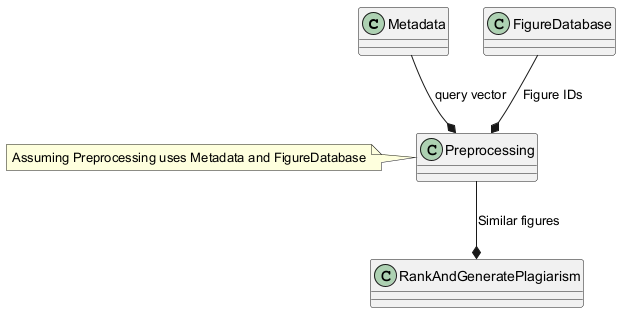

The diagram above was rendered by PlantUML. Its source (embedded in the PNG):
@startuml
class Metadata {
}
class FigureDatabase {
}
class Preprocessing {
}
class RankAndGeneratePlagiarism {
}
Metadata --* Preprocessing : query vector
FigureDatabase --* Preprocessing : Figure IDs
Preprocessing --* RankAndGeneratePlagiarism : Similar figures
note left of Preprocessing : Assuming Preprocessing uses Metadata and FigureDatabase
@enduml